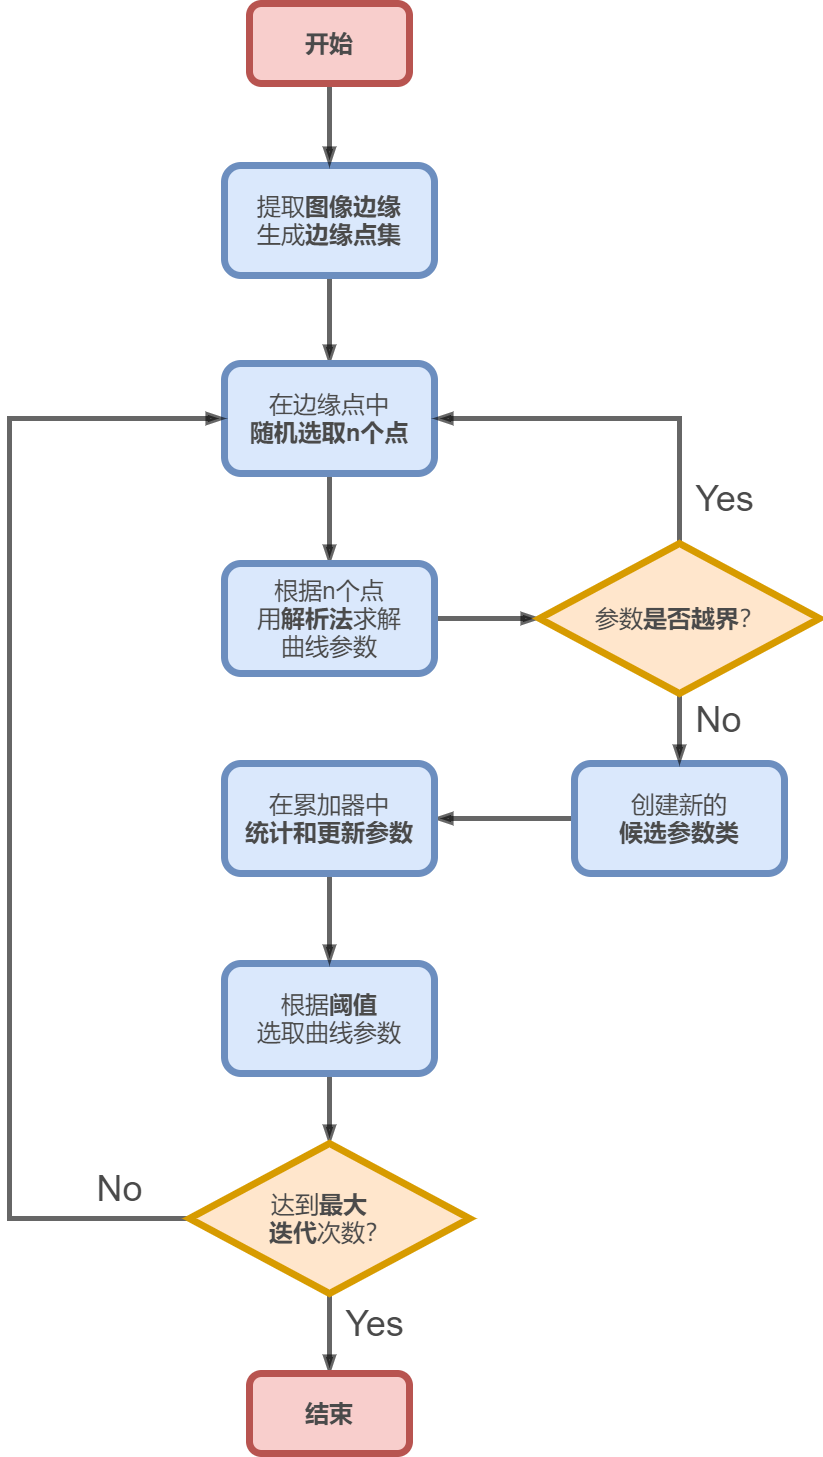

The diagram above was exported from draw.io. Its source (the exported page's mxGraphModel, read from the mxfile embedded in the PNG):
<mxGraphModel dx="3850" dy="1565" grid="1" gridSize="10" guides="1" tooltips="1" connect="1" arrows="1" fold="1" page="1" pageScale="1" pageWidth="827" pageHeight="1169" math="0" shadow="0">
  <root>
    <mxCell id="0" />
    <mxCell id="1" parent="0" />
    <mxCell id="59e4OUy5gVaL9SGTU1ei-19" value="" style="edgeStyle=orthogonalEdgeStyle;rounded=0;orthogonalLoop=1;jettySize=auto;html=1;fontSize=36;fontColor=#4A4A4A;endArrow=blockThin;endFill=1;strokeWidth=5;opacity=60;" edge="1" parent="1" source="59e4OUy5gVaL9SGTU1ei-1" target="59e4OUy5gVaL9SGTU1ei-3">
      <mxGeometry relative="1" as="geometry" />
    </mxCell>
    <mxCell id="59e4OUy5gVaL9SGTU1ei-1" value="&lt;font style=&quot;font-size: 24px&quot;&gt;提取&lt;b&gt;图像边缘&lt;/b&gt;&lt;br&gt;生成&lt;b&gt;边缘点集&lt;/b&gt;&lt;br&gt;&lt;/font&gt;" style="rounded=1;whiteSpace=wrap;html=1;fillColor=#dae8fc;strokeColor=#6c8ebf;strokeWidth=7;fontColor=#4A4A4A;fontStyle=0" vertex="1" parent="1">
      <mxGeometry x="85" y="202" width="210" height="110" as="geometry" />
    </mxCell>
    <mxCell id="59e4OUy5gVaL9SGTU1ei-30" style="edgeStyle=orthogonalEdgeStyle;rounded=0;orthogonalLoop=1;jettySize=auto;html=1;exitX=0.5;exitY=1;exitDx=0;exitDy=0;fontSize=36;fontColor=#4A4A4A;endArrow=blockThin;endFill=1;strokeWidth=5;opacity=60;" edge="1" parent="1" source="59e4OUy5gVaL9SGTU1ei-2" target="59e4OUy5gVaL9SGTU1ei-5">
      <mxGeometry relative="1" as="geometry" />
    </mxCell>
    <mxCell id="59e4OUy5gVaL9SGTU1ei-2" value="&lt;font style=&quot;font-size: 24px&quot;&gt;根据&lt;b&gt;阈值&lt;/b&gt;&lt;br&gt;选取曲线参数&lt;/font&gt;" style="rounded=1;whiteSpace=wrap;html=1;fillColor=#dae8fc;strokeColor=#6c8ebf;strokeWidth=7;fontColor=#4A4A4A;fontStyle=0" vertex="1" parent="1">
      <mxGeometry x="85" y="1000" width="210" height="110" as="geometry" />
    </mxCell>
    <mxCell id="59e4OUy5gVaL9SGTU1ei-20" value="" style="edgeStyle=orthogonalEdgeStyle;rounded=0;orthogonalLoop=1;jettySize=auto;html=1;fontSize=36;fontColor=#4A4A4A;endArrow=blockThin;endFill=1;strokeWidth=5;opacity=60;" edge="1" parent="1" source="59e4OUy5gVaL9SGTU1ei-3" target="59e4OUy5gVaL9SGTU1ei-6">
      <mxGeometry relative="1" as="geometry" />
    </mxCell>
    <mxCell id="59e4OUy5gVaL9SGTU1ei-3" value="&lt;span style=&quot;font-size: 24px&quot;&gt;&lt;span&gt;在边缘点中&lt;br&gt;&lt;b&gt;随机选取n个点&lt;/b&gt;&lt;/span&gt;&lt;/span&gt;" style="rounded=1;whiteSpace=wrap;html=1;fillColor=#dae8fc;strokeColor=#6c8ebf;strokeWidth=7;fontColor=#4A4A4A;fontStyle=0" vertex="1" parent="1">
      <mxGeometry x="85" y="400" width="210" height="110" as="geometry" />
    </mxCell>
    <mxCell id="59e4OUy5gVaL9SGTU1ei-32" style="edgeStyle=orthogonalEdgeStyle;rounded=0;orthogonalLoop=1;jettySize=auto;html=1;exitX=0.5;exitY=1;exitDx=0;exitDy=0;fontSize=36;fontColor=#4A4A4A;endArrow=blockThin;endFill=1;strokeWidth=5;opacity=60;" edge="1" parent="1" source="59e4OUy5gVaL9SGTU1ei-5" target="59e4OUy5gVaL9SGTU1ei-13">
      <mxGeometry relative="1" as="geometry" />
    </mxCell>
    <mxCell id="59e4OUy5gVaL9SGTU1ei-33" style="edgeStyle=orthogonalEdgeStyle;rounded=0;orthogonalLoop=1;jettySize=auto;html=1;exitX=0;exitY=0.5;exitDx=0;exitDy=0;entryX=0;entryY=0.5;entryDx=0;entryDy=0;fontSize=36;fontColor=#4A4A4A;endArrow=blockThin;endFill=1;strokeWidth=5;opacity=60;" edge="1" parent="1" source="59e4OUy5gVaL9SGTU1ei-5" target="59e4OUy5gVaL9SGTU1ei-3">
      <mxGeometry relative="1" as="geometry">
        <Array as="points">
          <mxPoint x="-130" y="1255" />
          <mxPoint x="-130" y="455" />
        </Array>
      </mxGeometry>
    </mxCell>
    <mxCell id="59e4OUy5gVaL9SGTU1ei-5" value="达到&lt;b&gt;最大&amp;nbsp; &amp;nbsp;&lt;br&gt;迭代&lt;/b&gt;次数？" style="rhombus;whiteSpace=wrap;html=1;fontSize=24;strokeWidth=7;fillColor=#ffe6cc;strokeColor=#d79b00;fontStyle=0;fontColor=#4A4A4A;" vertex="1" parent="1">
      <mxGeometry x="50" y="1180" width="280" height="150" as="geometry" />
    </mxCell>
    <mxCell id="59e4OUy5gVaL9SGTU1ei-21" value="" style="edgeStyle=orthogonalEdgeStyle;rounded=0;orthogonalLoop=1;jettySize=auto;html=1;fontSize=36;fontColor=#4A4A4A;endArrow=blockThin;endFill=1;strokeWidth=5;opacity=60;" edge="1" parent="1" source="59e4OUy5gVaL9SGTU1ei-6" target="59e4OUy5gVaL9SGTU1ei-8">
      <mxGeometry relative="1" as="geometry" />
    </mxCell>
    <mxCell id="59e4OUy5gVaL9SGTU1ei-6" value="&lt;span style=&quot;font-size: 24px&quot;&gt;根据n个点&lt;br&gt;用&lt;b&gt;解析法&lt;/b&gt;求解&lt;br&gt;曲线参数&lt;/span&gt;" style="rounded=1;whiteSpace=wrap;html=1;fillColor=#dae8fc;strokeColor=#6c8ebf;strokeWidth=7;fontColor=#4A4A4A;fontStyle=0" vertex="1" parent="1">
      <mxGeometry x="85" y="600" width="210" height="110" as="geometry" />
    </mxCell>
    <mxCell id="59e4OUy5gVaL9SGTU1ei-24" style="edgeStyle=orthogonalEdgeStyle;rounded=0;orthogonalLoop=1;jettySize=auto;html=1;fontSize=36;fontColor=#4A4A4A;endArrow=blockThin;endFill=1;strokeWidth=5;opacity=60;" edge="1" parent="1" source="59e4OUy5gVaL9SGTU1ei-7" target="59e4OUy5gVaL9SGTU1ei-10">
      <mxGeometry relative="1" as="geometry" />
    </mxCell>
    <mxCell id="59e4OUy5gVaL9SGTU1ei-7" value="&lt;span style=&quot;font-size: 24px&quot;&gt;创建新的&lt;br&gt;&lt;b&gt;候选参数类&lt;/b&gt;&lt;/span&gt;" style="rounded=1;whiteSpace=wrap;html=1;fillColor=#dae8fc;strokeColor=#6c8ebf;strokeWidth=7;fontColor=#4A4A4A;fontStyle=0" vertex="1" parent="1">
      <mxGeometry x="435" y="800" width="210" height="110" as="geometry" />
    </mxCell>
    <mxCell id="59e4OUy5gVaL9SGTU1ei-22" style="edgeStyle=orthogonalEdgeStyle;rounded=0;orthogonalLoop=1;jettySize=auto;html=1;entryX=1;entryY=0.5;entryDx=0;entryDy=0;fontSize=36;fontColor=#4A4A4A;endArrow=blockThin;endFill=1;strokeWidth=5;opacity=60;" edge="1" parent="1" source="59e4OUy5gVaL9SGTU1ei-8" target="59e4OUy5gVaL9SGTU1ei-3">
      <mxGeometry relative="1" as="geometry">
        <Array as="points">
          <mxPoint x="540" y="455" />
        </Array>
      </mxGeometry>
    </mxCell>
    <mxCell id="59e4OUy5gVaL9SGTU1ei-23" value="" style="edgeStyle=orthogonalEdgeStyle;rounded=0;orthogonalLoop=1;jettySize=auto;html=1;fontSize=36;fontColor=#4A4A4A;endArrow=blockThin;endFill=1;strokeWidth=5;opacity=60;" edge="1" parent="1" source="59e4OUy5gVaL9SGTU1ei-8" target="59e4OUy5gVaL9SGTU1ei-7">
      <mxGeometry relative="1" as="geometry" />
    </mxCell>
    <mxCell id="59e4OUy5gVaL9SGTU1ei-8" value="参数&lt;b&gt;是否越界&lt;/b&gt;？" style="rhombus;whiteSpace=wrap;html=1;fontSize=24;strokeWidth=7;fillColor=#ffe6cc;strokeColor=#d79b00;fontStyle=0;fontColor=#4A4A4A;" vertex="1" parent="1">
      <mxGeometry x="400" y="580" width="280" height="150" as="geometry" />
    </mxCell>
    <mxCell id="59e4OUy5gVaL9SGTU1ei-29" style="edgeStyle=orthogonalEdgeStyle;rounded=0;orthogonalLoop=1;jettySize=auto;html=1;exitX=0.5;exitY=1;exitDx=0;exitDy=0;entryX=0.5;entryY=0;entryDx=0;entryDy=0;fontSize=36;fontColor=#4A4A4A;endArrow=blockThin;endFill=1;strokeWidth=5;opacity=60;" edge="1" parent="1" source="59e4OUy5gVaL9SGTU1ei-10" target="59e4OUy5gVaL9SGTU1ei-2">
      <mxGeometry relative="1" as="geometry" />
    </mxCell>
    <mxCell id="59e4OUy5gVaL9SGTU1ei-10" value="&lt;span style=&quot;font-size: 24px&quot;&gt;在累加器中&lt;br&gt;&lt;b&gt;统计和更新参数&lt;/b&gt;&lt;/span&gt;" style="rounded=1;whiteSpace=wrap;html=1;fillColor=#dae8fc;strokeColor=#6c8ebf;strokeWidth=7;fontColor=#4A4A4A;fontStyle=0" vertex="1" parent="1">
      <mxGeometry x="85" y="800" width="210" height="110" as="geometry" />
    </mxCell>
    <mxCell id="59e4OUy5gVaL9SGTU1ei-15" value="" style="edgeStyle=orthogonalEdgeStyle;rounded=0;orthogonalLoop=1;jettySize=auto;html=1;fontSize=36;fontColor=#4A4A4A;endArrow=blockThin;endFill=1;strokeWidth=5;opacity=60;" edge="1" parent="1" source="59e4OUy5gVaL9SGTU1ei-11" target="59e4OUy5gVaL9SGTU1ei-1">
      <mxGeometry relative="1" as="geometry" />
    </mxCell>
    <mxCell id="59e4OUy5gVaL9SGTU1ei-11" value="&lt;font style=&quot;font-size: 24px&quot;&gt;开始&lt;br style=&quot;font-size: 24px;&quot;&gt;&lt;/font&gt;" style="rounded=1;whiteSpace=wrap;html=1;fillColor=#f8cecc;strokeColor=#b85450;strokeWidth=7;fontStyle=1;fontColor=#4A4A4A;fontSize=24;" vertex="1" parent="1">
      <mxGeometry x="110" y="40" width="160" height="80" as="geometry" />
    </mxCell>
    <mxCell id="59e4OUy5gVaL9SGTU1ei-13" value="&lt;font style=&quot;font-size: 24px&quot;&gt;结束&lt;br style=&quot;font-size: 24px&quot;&gt;&lt;/font&gt;" style="rounded=1;whiteSpace=wrap;html=1;fillColor=#f8cecc;strokeColor=#b85450;strokeWidth=7;fontStyle=1;fontColor=#4A4A4A;fontSize=24;" vertex="1" parent="1">
      <mxGeometry x="110" y="1410" width="160" height="80" as="geometry" />
    </mxCell>
    <mxCell id="59e4OUy5gVaL9SGTU1ei-34" value="Yes" style="text;html=1;align=center;verticalAlign=middle;resizable=0;points=[];autosize=1;strokeColor=none;fillColor=none;fontSize=36;fontColor=#4A4A4A;" vertex="1" parent="1">
      <mxGeometry x="200" y="1335" width="70" height="50" as="geometry" />
    </mxCell>
    <mxCell id="59e4OUy5gVaL9SGTU1ei-35" value="Yes" style="text;html=1;align=center;verticalAlign=middle;resizable=0;points=[];autosize=1;strokeColor=none;fillColor=none;fontSize=36;fontColor=#4A4A4A;" vertex="1" parent="1">
      <mxGeometry x="550" y="510" width="70" height="50" as="geometry" />
    </mxCell>
    <mxCell id="59e4OUy5gVaL9SGTU1ei-36" value="No" style="text;html=1;align=center;verticalAlign=middle;resizable=0;points=[];autosize=1;strokeColor=none;fillColor=none;fontSize=36;fontColor=#4A4A4A;" vertex="1" parent="1">
      <mxGeometry x="-50" y="1200" width="60" height="50" as="geometry" />
    </mxCell>
    <mxCell id="59e4OUy5gVaL9SGTU1ei-37" value="No" style="text;html=1;align=center;verticalAlign=middle;resizable=0;points=[];autosize=1;strokeColor=none;fillColor=none;fontSize=36;fontColor=#4A4A4A;" vertex="1" parent="1">
      <mxGeometry x="549" y="731" width="60" height="50" as="geometry" />
    </mxCell>
  </root>
</mxGraphModel>